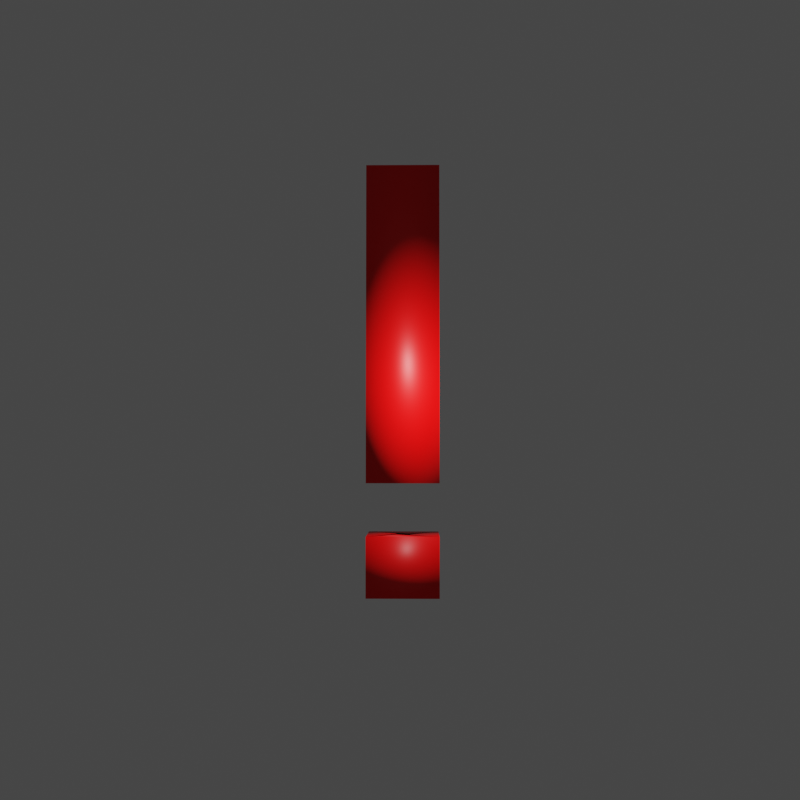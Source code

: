 # Source: exclamation.blend  (saved by Blender 3.5.10; exported with 4.5.12 LTS)
import bpy
from mathutils import Matrix  # noqa: F401  (used for matrix-valued properties, if any)

bpy.ops.wm.read_factory_settings(use_empty=True)
scene = bpy.context.scene
scene.name = 'Scene'

# ---- collections
col_collection = bpy.data.collections.new('Collection'); scene.collection.children.link(col_collection)

# ---- materials (node trees are filled in below, after node groups)
mat_cube = bpy.data.materials.new('Cube')
mat_cube.alpha_threshold = 0.0
mat_cube.use_transparent_shadow = False
mat_cube.roughness = 0.5
mat_cube.line_color = (0.0, 0.0, 0.0, 1.0)

# ---- node groups
ng_cube = bpy.data.node_groups.new('Cube', 'GeometryNodeTree')
_s = ng_cube.interface.new_socket(name='Geometry', in_out='OUTPUT', socket_type='NodeSocketGeometry')
_s = ng_cube.interface.new_socket(name='Size', in_out='INPUT', socket_type='NodeSocketVector')
_s.subtype = 'TRANSLATION'
_s.default_value = (1.0, 1.0, 1.0)
_s.min_value = 0.0
_s = ng_cube.interface.new_socket(name='Fill Caps', in_out='INPUT', socket_type='NodeSocketBool')
_s.default_value = True
_s = ng_cube.interface.new_socket(name='Material', in_out='INPUT', socket_type='NodeSocketMaterial')
_s = ng_cube.interface.new_socket(name='Width', in_out='INPUT', socket_type='NodeSocketFloat')
_s.subtype = 'DISTANCE'
_s.default_value = 2.0
_s.min_value = 0.0
_s = ng_cube.interface.new_socket(name='Height', in_out='INPUT', socket_type='NodeSocketFloat')
_s.subtype = 'DISTANCE'
_s.default_value = 2.0
_s.min_value = 0.0
_s = ng_cube.interface.new_socket(name='Translation', in_out='INPUT', socket_type='NodeSocketVector')
_s.subtype = 'TRANSLATION'
_s = ng_cube.interface.new_socket(name='Rotation', in_out='INPUT', socket_type='NodeSocketVector')
_s.subtype = 'EULER'
_s = ng_cube.interface.new_socket(name='Scale', in_out='INPUT', socket_type='NodeSocketVector')
_s.subtype = 'XYZ'
_s.default_value = (1.0, 1.0, 1.0)
ng_cube.is_modifier = True
_N = ng_cube.nodes; _L = ng_cube.links
n0 = _N.new('NodeGroupInput'); n0.name = 'Group Input'; n0.location = (-504, 4)
n1 = _N.new('GeometryNodeMeshCube'); n1.name = 'Cube'; n1.location = (-283, 130)
n1.inputs[3].default_value = 1
n2 = _N.new('GeometryNodeMeshToCurve'); n2.name = 'Mesh to Curve'; n2.location = (-120, 128)
n3 = _N.new('GeometryNodeCurvePrimitiveQuadrilateral'); n3.name = 'Quadrilateral'; n3.location = (-103, -10)
n4 = _N.new('GeometryNodeCurveToMesh'); n4.name = 'Curve to Mesh'; n4.location = (75, 36)
n5 = _N.new('GeometryNodeSetMaterial'); n5.name = 'Set Material'; n5.location = (236, 0)
n6 = _N.new('GeometryNodeTransform'); n6.name = 'Transform Geometry'; n6.location = (410, -58)
n7 = _N.new('NodeGroupOutput'); n7.name = 'Group Output'; n7.location = (595, -35)
n8 = _N.new('GeometryNodeInputNamedAttribute'); n8.name = 'Named Attribute'; n8.location = (50, 36)
n8.inputs[0].default_value = 'radius'
n9 = _N.new('GeometryNodeSwitch'); n9.name = 'Switch'; n9.location = (50, 36)
n9.input_type = 'FLOAT'
n9.inputs[1].default_value = 1.0
_L.new(n3.outputs[0], n4.inputs[1])
_L.new(n1.outputs[0], n2.inputs[0])
_L.new(n2.outputs[0], n4.inputs[0])
_L.new(n4.outputs[0], n5.inputs[0])
_L.new(n6.outputs[0], n7.inputs[0])
_L.new(n0.outputs[0], n1.inputs[0])
_L.new(n0.outputs[3], n3.inputs[0])
_L.new(n0.outputs[4], n3.inputs[1])
_L.new(n0.outputs[1], n4.inputs[3])
_L.new(n0.outputs[2], n5.inputs[2])
_L.new(n5.outputs[0], n6.inputs[0])
_L.new(n0.outputs[5], n6.inputs[1])
_L.new(n0.outputs[6], n6.inputs[2])
_L.new(n0.outputs[7], n6.inputs[3])
_L.new(n8.outputs[1], n9.inputs[0])
_L.new(n8.outputs[0], n9.inputs[2])
_L.new(n9.outputs[0], n4.inputs[2])
n7.is_active_output = True
ng_home = bpy.data.node_groups.new('Home', 'GeometryNodeTree')
_s = ng_home.interface.new_socket(name='Geometry', in_out='OUTPUT', socket_type='NodeSocketGeometry')
_s = ng_home.interface.new_socket(name='Geometry', in_out='INPUT', socket_type='NodeSocketGeometry')
_s = ng_home.interface.new_socket(name='Translation', in_out='INPUT', socket_type='NodeSocketVector')
_s.subtype = 'TRANSLATION'
_s = ng_home.interface.new_socket(name='Rotation', in_out='INPUT', socket_type='NodeSocketVector')
_s.subtype = 'EULER'
_s = ng_home.interface.new_socket(name='Scale', in_out='INPUT', socket_type='NodeSocketVector')
_s.subtype = 'XYZ'
_s.default_value = (1.0, 1.0, 1.0)
ng_home.is_modifier = True
_N = ng_home.nodes; _L = ng_home.links
n0 = _N.new('NodeGroupOutput'); n0.name = 'Group Output'; n0.location = (1101, 0)
n1 = _N.new('NodeGroupInput'); n1.name = 'Group Input'; n1.location = (-594, 13)
n2 = _N.new('GeometryNodeGroup'); n2.name = 'Group'; n2.location = (-368, 109)
n2.node_tree = ng_cube
n2.inputs[0].default_value = (1.0, 1.0, 1.0)
n2.inputs[1].default_value = True
n2.inputs[3].default_value = 2.0
n2.inputs[4].default_value = 2.0
n2.inputs[5].default_value = (0.0, 0.0, 0.0)
n2.inputs[6].default_value = (0.0, 0.0, 0.0)
n2.inputs[7].default_value = (1.0, 1.0, 1.0)
n3 = _N.new('GeometryNodeJoinGeometry'); n3.name = 'Join Geometry'; n3.location = (441, 46)
n4 = _N.new('GeometryNodeSetShadeSmooth'); n4.name = 'Set Shade Smooth'; n4.location = (661, 22)
n5 = _N.new('GeometryNodeTransform'); n5.name = 'Transform Geometry'; n5.location = (881, 24)
n6 = _N.new('GeometryNodeInputMaterial'); n6.name = 'Material'; n6.location = (-595, -150)
n6.material = mat_cube
n7 = _N.new('GeometryNodeGroup'); n7.name = 'Group.001'; n7.location = (-99, -166)
n7.node_tree = ng_cube
n7.inputs[0].default_value = (1.0, 1.0, 1.0)
n7.inputs[1].default_value = True
n7.inputs[3].default_value = 2.0
n7.inputs[4].default_value = 10.5
n7.inputs[5].default_value = (0.0, 0.0, 8.0)
n7.inputs[6].default_value = (0.0, 0.0, 0.0)
n7.inputs[7].default_value = (1.0, 1.0, 1.0)
_L.new(n5.outputs[0], n0.inputs[0])
_L.new(n2.outputs[0], n3.inputs[0])
_L.new(n7.outputs[0], n3.inputs[0])
_L.new(n3.outputs[0], n4.inputs[0])
_L.new(n4.outputs[0], n5.inputs[0])
_L.new(n1.outputs[1], n5.inputs[1])
_L.new(n1.outputs[2], n5.inputs[2])
_L.new(n1.outputs[3], n5.inputs[3])
_L.new(n6.outputs[0], n2.inputs[2])
_L.new(n6.outputs[0], n7.inputs[2])
n0.is_active_output = True

# ---- material node trees
mat_cube.use_nodes = True; mat_cube.node_tree.nodes.clear()
_N = mat_cube.node_tree.nodes; _L = mat_cube.node_tree.links
n0 = _N.new('ShaderNodeOutputMaterial'); n0.name = 'Material Output'; n0.location = (300, 300)
n1 = _N.new('ShaderNodeBsdfPrincipled'); n1.name = 'Principled BSDF'; n1.location = (10, 300)
n1.distribution = 'GGX'
n1.subsurface_method = 'RANDOM_WALK_SKIN'
n1.inputs[0].default_value = (1.0, 0.0, 0.0, 1.0)
n1.inputs[3].default_value = 1.45
n1.inputs[27].default_value = (0.0, 0.0, 0.0, 1.0)
n1.inputs[28].default_value = 1.0
_L.new(n1.outputs[0], n0.inputs[0])
n0.is_active_output = True

# ---- world
world_world = bpy.data.worlds.new('World'); scene.world = world_world
world_world.use_nodes = True; world_world.node_tree.nodes.clear()
_N = world_world.node_tree.nodes; _L = world_world.node_tree.links
n0 = _N.new('ShaderNodeOutputWorld'); n0.name = 'World Output'; n0.location = (300, 300)
n1 = _N.new('ShaderNodeBackground'); n1.name = 'Background'; n1.location = (10, 300)
n1.inputs[0].default_value = (0.05088, 0.05088, 0.05088, 1.0)
_L.new(n1.outputs[0], n0.inputs[0])
n0.is_active_output = True
world_world.color = (0.05088, 0.05088, 0.05088)
world_world.use_sun_shadow = False
world_world.sun_shadow_jitter_overblur = 0.0

# ---- cameras
cam_camera = bpy.data.cameras.new('Camera')
cam_camera.clip_end = 100.0
cam_camera.ortho_scale = 7.314

# ---- lights
light_light = bpy.data.lights.new('Light', 'POINT')
light_light.transmission_factor = 0.0
light_light.energy = 1000.0
light_light.shadow_soft_size = 0.1
light_light.shadow_maximum_resolution = 0.006
light_light.use_absolute_resolution = True

# ---- meshes
me_cube = bpy.data.meshes.new('Cube')
me_cube.from_pydata([(1.0, 1.0, 1.0), (1.0, 1.0, -1.0), (1.0, -1.0, 1.0), (1.0, -1.0, -1.0), (-1.0, 1.0, 1.0), (-1.0, 1.0, -1.0), (-1.0, -1.0, 1.0), (-1.0, -1.0, -1.0)], [], [(0, 4, 6, 2), (3, 2, 6, 7), (7, 6, 4, 5), (5, 1, 3, 7), (1, 0, 2, 3), (5, 4, 0, 1)])
_uv = me_cube.uv_layers.new(name='UVMap')
_uv.uv.foreach_set('vector', [0.625, 0.5, 0.875, 0.5, 0.875, 0.75, 0.625, 0.75, 0.375, 0.75, 0.625, 0.75, 0.625, 1.0, 0.375, 1.0, 0.375, 0.0, 0.625, 0.0, 0.625, 0.25, 0.375, 0.25, 0.125, 0.5, 0.375, 0.5, 0.375, 0.75, 0.125, 0.75, 0.375, 0.5, 0.625, 0.5, 0.625, 0.75, 0.375, 0.75, 0.375, 0.25, 0.625, 0.25, 0.625, 0.5, 0.375, 0.5])
me_cube.materials.append(mat_cube)
me_cube.use_mirror_vertex_groups = False
me_cube.update()

# ---- objects
ob_cube = bpy.data.objects.new('Cube', me_cube)
ob_light = bpy.data.objects.new('Light', light_light)
ob_camera = bpy.data.objects.new('Camera', cam_camera)

# ---- transforms, parenting, visibility, modifiers, constraints
ob_cube.location = (0.0, 0.0, 0.0)
ob_cube.lock_rotations_4d = False
ob_cube.empty_display_type = 'ARROWS'
ob_cube.lineart.crease_threshold = 0.0
_m = ob_cube.modifiers.new('GeometryNodes', 'NODES')
_m.node_group = ng_home
_gi = [s.identifier for s in ng_home.interface.items_tree if s.item_type == 'SOCKET' and s.in_out == 'INPUT']
_m[_gi[1]] = (0.0, 0.0, 0.5185)  # Translation
ob_light.location = (4.076, 1.005, 5.904)
ob_light.rotation_euler = (0.6503, 0.05522, 1.866)
ob_light.lock_rotations_4d = False
ob_light.empty_display_type = 'ARROWS'
ob_light.color = (0.0, 0.0, 0.0, 0.0)
ob_light.lineart.crease_threshold = 0.0
ob_camera.location = (37.59, 0.56, 4.47)
ob_camera.rotation_euler = (-1.529, 3.142, -1.553)
ob_camera.lock_rotation = (False, True, False)
ob_camera.lock_rotations_4d = False
ob_camera.empty_display_type = 'ARROWS'
ob_camera.color = (0.0, 0.0, 0.0, 0.0)
ob_camera.display_type = 'WIRE'
ob_camera.lineart.crease_threshold = 0.0

# ---- collection membership
col_collection.objects.link(ob_cube)
col_collection.objects.link(ob_light)
col_collection.objects.link(ob_camera)

# ---- scene / render settings (as saved in the file)
scene.camera = ob_camera
scene.frame_start = 1; scene.frame_end = 6; scene.frame_set(5)
scene.render.engine = 'BLENDER_EEVEE_NEXT'
scene.render.resolution_x = 256
scene.render.resolution_y = 256
scene.render.fps = 4
scene.render.film_transparent = True
scene.cycles.sampling_pattern = 'TABULATED_SOBOL'
scene.view_settings.view_transform = 'Filmic'
bpy.context.view_layer.update()

